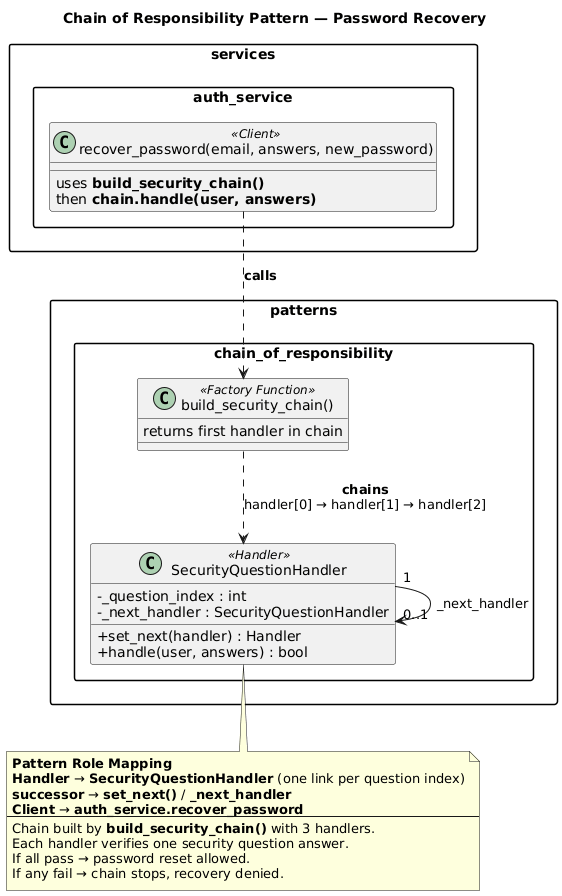

The diagram above was rendered by PlantUML. Its source (embedded in the PNG):
@startuml
title Chain of Responsibility Pattern — Password Recovery

skinparam classAttributeIconSize 0
skinparam packageStyle rectangle

package "patterns.chain_of_responsibility" {
  class SecurityQuestionHandler <<Handler>> {
    - _question_index : int
    - _next_handler : SecurityQuestionHandler
    + set_next(handler) : Handler
    + handle(user, answers) : bool
  }

  class "build_security_chain()" as build_chain <<Factory Function>> {
    returns first handler in chain
  }
}

package "services.auth_service" {
  class "recover_password(email, answers, new_password)" as recover_pw <<Client>> {
    uses **build_security_chain()**
    then **chain.handle(user, answers)**
  }
}

SecurityQuestionHandler "1" --> "0..1" SecurityQuestionHandler : _next_handler

build_chain ..> SecurityQuestionHandler : **chains**\nhandler[0] → handler[1] → handler[2]
recover_pw ..> build_chain : **calls**

note bottom of SecurityQuestionHandler
  **Pattern Role Mapping**
  **Handler** → **SecurityQuestionHandler** (one link per question index)
  **successor** → **set_next()** / **_next_handler**
  **Client** → **auth_service.recover_password**
  --
  Chain built by **build_security_chain()** with 3 handlers.
  Each handler verifies one security question answer.
  If all pass → password reset allowed.
  If any fail → chain stops, recovery denied.
end note
@enduml